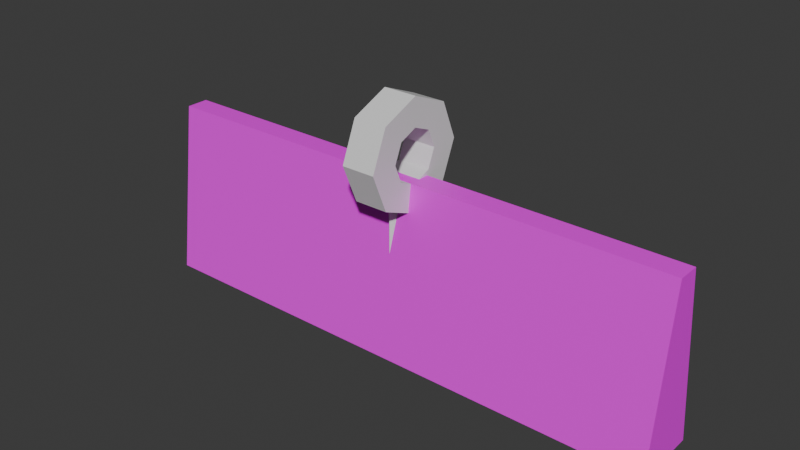 # Source: Gate.blend  (saved by Blender 4.5.87; exported with 4.5.12 LTS)
import bpy
from mathutils import Matrix  # noqa: F401  (used for matrix-valued properties, if any)

bpy.ops.wm.read_factory_settings(use_empty=True)
scene = bpy.context.scene
scene.name = 'Scene'

# ---- collections
col_collection = bpy.data.collections.new('Collection'); scene.collection.children.link(col_collection)
col_collection_1 = bpy.data.collections.new('Collection')  # instanced only; not linked into the scene

# ---- images (referenced by path relative to the original .blend; pixels are not part of the script)
import os
ASSET_DIR = os.environ.get("B2B_ASSET_DIR", "")  # directory of the original .blend (textures are referenced by path, not embedded)
HERE = os.path.dirname(os.path.abspath(__file__))  # packed textures are extracted next to this script under _unpacked/

def load_image(name, relpath, width, height, colorspace="sRGB"):
    """Load a texture the original file referenced (path relative to the .blend, or extracted next to this script)."""
    p = next((c for c in (os.path.join(HERE, relpath), os.path.join(ASSET_DIR, relpath)) if relpath and os.path.exists(c)), "")
    if p:
        img = bpy.data.images.load(p, check_existing=True)
        img.name = name
    else:  # same state as the original file: an image datablock whose file is absent (Cycles renders it pink)
        img = bpy.data.images.new(name, width, height)
        img.source = "FILE"
        img.filepath = "//" + (relpath or name)
    img.colorspace_settings.name = colorspace
    return img
img_metal_red_002_png = load_image('Metal_Red_002.png', 'Metal_Red_002.png', 1024, 1024, 'sRGB')
img_metal_red_key_png = load_image('Metal_Red_Key.png', 'Metal_Red_Key.png', 1024, 1024, 'sRGB')

# ---- materials (node trees are filled in below, after node groups)
mat_material_001 = bpy.data.materials.new('Material.001')
mat_material_002 = bpy.data.materials.new('Material.002')
mat_material_003 = bpy.data.materials.new('Material.003')

# ---- material node trees
mat_material_001.use_nodes = True; mat_material_001.node_tree.nodes.clear()
_N = mat_material_001.node_tree.nodes; _L = mat_material_001.node_tree.links
n0 = _N.new('ShaderNodeBsdfPrincipled'); n0.name = 'Principled BSDF'; n0.location = (-200, 100)
n1 = _N.new('ShaderNodeOutputMaterial'); n1.name = 'Material Output'; n1.location = (200, 100)
n2 = _N.new('ShaderNodeTexImage'); n2.name = 'Image Texture'; n2.location = (-490, 71)
n2.image = img_metal_red_002_png
n2.interpolation = 'Closest'
_L.new(n0.outputs[0], n1.inputs[0])
_L.new(n2.outputs[0], n0.inputs[0])
n1.is_active_output = True
mat_material_002.use_nodes = True; mat_material_002.node_tree.nodes.clear()
_N = mat_material_002.node_tree.nodes; _L = mat_material_002.node_tree.links
n0 = _N.new('ShaderNodeBsdfPrincipled'); n0.name = 'Principled BSDF'; n0.location = (-200, 100)
n1 = _N.new('ShaderNodeOutputMaterial'); n1.name = 'Material Output'; n1.location = (200, 100)
n2 = _N.new('ShaderNodeTexImage'); n2.name = 'Image Texture'; n2.location = (-490, 71)
n2.image = img_metal_red_key_png
n2.interpolation = 'Closest'
_L.new(n0.outputs[0], n1.inputs[0])
_L.new(n2.outputs[0], n0.inputs[0])
n1.is_active_output = True
mat_material_003.use_nodes = True; mat_material_003.node_tree.nodes.clear()
_N = mat_material_003.node_tree.nodes; _L = mat_material_003.node_tree.links
n0 = _N.new('ShaderNodeBsdfPrincipled'); n0.name = 'Principled BSDF'; n0.location = (-200, 100)
n1 = _N.new('ShaderNodeOutputMaterial'); n1.name = 'Material Output'; n1.location = (200, 100)
_L.new(n0.outputs[0], n1.inputs[0])
n1.is_active_output = True

# ---- world
world_world = bpy.data.worlds.new('World'); scene.world = world_world
world_world.use_nodes = True; world_world.node_tree.nodes.clear()
_N = world_world.node_tree.nodes; _L = world_world.node_tree.links
n0 = _N.new('ShaderNodeOutputWorld'); n0.name = 'World Output'; n0.location = (200, 100)
n1 = _N.new('ShaderNodeBackground'); n1.name = 'Background'; n1.location = (-200, 100)
n1.inputs[0].default_value = (0.05088, 0.05088, 0.05088, 1.0)
_L.new(n1.outputs[0], n0.inputs[0])
n0.is_active_output = True
world_world.color = (0.05088, 0.05088, 0.05088)
world_world.sun_shadow_jitter_overblur = 0.0

# ---- meshes
me_cube_001 = bpy.data.meshes.new('Cube.001')
me_cube_001.from_pydata([(1.473, 0.07249, -0.02024), (1.473, 0.0242, 0.92), (-1.473, 0.07249, -0.02024), (-1.473, 0.0242, 0.92), (1.473, -0.07249, -0.02024), (1.473, -0.0242, 0.92), (-1.473, -0.07249, -0.02024), (-1.473, -0.0242, 0.92), (-0.2368, 0.07249, -0.02024), (0.2368, 0.07249, -0.02024), (0.2368, 0.0242, 0.92), (-0.2368, 0.0242, 0.92), (0.2368, -0.07249, -0.02024), (-0.2368, -0.07249, -0.02024), (-0.2368, -0.0242, 0.92), (0.2368, -0.0242, 0.92)], [], [(8, 2, 3, 11), (2, 6, 7, 3), (12, 4, 5, 15), (4, 0, 1, 5), (9, 0, 4, 12), (15, 5, 1, 10), (7, 14, 11, 3), (14, 15, 10, 11), (2, 8, 13, 6), (8, 9, 12, 13), (6, 13, 14, 7), (13, 12, 15, 14), (0, 9, 10, 1), (9, 8, 11, 10)])
me_cube_001.polygons.foreach_set('material_index', [0, 0, 0, 0, 0, 0, 0, 0, 0, 0, 0, 1, 0, 0])
_uv = me_cube_001.uv_layers.new(name='UVMap')
_uv.uv.foreach_set('vector', [-0.2368, -0.2464, -1.473, -0.2464, -1.473, 0.6938, -0.2368, 0.6938, 0.07249, -0.2464, -0.07249, -0.2464, -0.0242, 0.6938, 0.0242, 0.6938, -0.2368, -0.2464, -1.473, -0.2464, -1.473, 0.6938, -0.2368, 0.6938, 0.07249, -0.2464, -0.07249, -0.2464, -0.0242, 0.6938, 0.0242, 0.6938, 0.07249, -0.2368, 0.07249, -1.473, -0.07249, -1.473, -0.07249, -0.2368, 0.0242, -0.2368, 0.0242, -1.473, -0.0242, -1.473, -0.0242, -0.2368, 0.0242, 1.473, 0.0242, 0.2368, -0.0242, 0.2368, -0.0242, 1.473, 0.0242, 0.2368, 0.0242, -0.2368, -0.0242, -0.2368, -0.0242, 0.2368, 0.07249, 1.473, 0.07249, 0.2368, -0.07249, 0.2368, -0.07249, 1.473, 0.07249, 0.2368, 0.07249, -0.2368, -0.07249, -0.2368, -0.07249, 0.2368, 1.473, -0.2464, 0.2368, -0.2464, 0.2368, 0.6938, 1.473, 0.6938, 0.2368, -0.2464, -0.2368, -0.2464, -0.2368, 0.6938, 0.2368, 0.6938, 1.473, -0.2464, 0.2368, -0.2464, 0.2368, 0.6938, 1.473, 0.6938, 0.2368, -0.2464, -0.2368, -0.2464, -0.2368, 0.6938, 0.2368, 0.6938])
me_cube_001.materials.append(mat_material_001)
me_cube_001.materials.append(mat_material_002)
me_cube_001.use_mirror_x = True
me_cube_001.use_mirror_y = True
me_cube_001.update()
me_circle = bpy.data.meshes.new('Circle')
me_circle.from_pydata([(-0.05851, 0.1709, 0.6299), (-0.05851, 0.115, 0.7647), (-0.05851, -0.01972, 0.8205), (-0.05851, -0.1545, 0.7647), (-0.05851, -0.2103, 0.6299), (-0.05851, -0.1545, 0.4951), (-0.05851, -0.01972, 0.4393), (-0.05851, 0.115, 0.4951), (0.05851, 0.1709, 0.6299), (0.05851, 0.115, 0.7647), (0.05851, -0.01972, 0.8205), (0.05851, -0.1545, 0.7647), (0.05851, -0.2103, 0.6299), (0.05851, -0.1545, 0.4951), (0.05851, -0.01972, 0.4393), (0.05851, 0.115, 0.4951), (-0.05851, 0.07176, 0.6299), (-0.05851, 0.04497, 0.6946), (-0.05851, -0.01972, 0.7214), (-0.05851, -0.0844, 0.6946), (-0.05851, -0.1112, 0.6299), (-0.05851, -0.0844, 0.5652), (-0.05851, -0.01972, 0.5384), (-0.05851, 0.04497, 0.5652), (0.05851, 0.07176, 0.6299), (0.05851, 0.04497, 0.6946), (0.05851, -0.01972, 0.7214), (0.05851, -0.0844, 0.6946), (0.05851, -0.1112, 0.6299), (0.05851, -0.0844, 0.5652), (0.05851, -0.01972, 0.5384), (0.05851, 0.04497, 0.5652), (-8.882e-16, -0.07077, 0.0631), (3.775e-15, -0.07077, 0.4577), (-0.05105, -0.01972, 0.0631), (-0.05105, -0.01972, 0.4577), (0.05105, -0.01972, 0.0631), (0.05105, -0.01972, 0.4577), (-8.882e-16, 0.03134, 0.0631), (3.775e-15, 0.03134, 0.4577), (-9.341e-10, 0.1189, 0.1168), (-2.717e-09, -0.02034, 0.1168), (-0.05105, 0.1189, 0.1679), (-0.05105, -0.02034, 0.1679), (0.05105, 0.1189, 0.1679), (0.05105, -0.02034, 0.1679), (2.717e-09, 0.1189, 0.2189), (9.341e-10, -0.02034, 0.2189), (-9.341e-10, 0.1189, 0.2564), (-2.717e-09, -0.02034, 0.2564), (-0.05105, 0.1189, 0.3074), (-0.05105, -0.02034, 0.3074), (0.05105, 0.1189, 0.3074), (0.05105, -0.02034, 0.3074), (2.717e-09, 0.1189, 0.3585), (9.341e-10, -0.02034, 0.3585)], [], [(0, 1, 9, 8), (7, 0, 8, 15), (5, 6, 14, 13), (3, 4, 12, 11), (1, 2, 10, 9), (6, 7, 15, 14), (4, 5, 13, 12), (2, 3, 11, 10), (16, 24, 25, 17), (23, 31, 24, 16), (21, 29, 30, 22), (19, 27, 28, 20), (17, 25, 26, 18), (22, 30, 31, 23), (20, 28, 29, 21), (18, 26, 27, 19), (1, 0, 16, 17), (2, 1, 17, 18), (3, 2, 18, 19), (4, 3, 19, 20), (5, 4, 20, 21), (6, 5, 21, 22), (7, 6, 22, 23), (0, 7, 23, 16), (8, 9, 25, 24), (9, 10, 26, 25), (10, 11, 27, 26), (11, 12, 28, 27), (12, 13, 29, 28), (13, 14, 30, 29), (14, 15, 31, 30), (15, 8, 24, 31), (32, 33, 35, 34), (34, 35, 39, 38), (38, 39, 37, 36), (36, 37, 33, 32), (34, 38, 36, 32), (39, 35, 33, 37), (40, 41, 43, 42), (42, 43, 47, 46), (46, 47, 45, 44), (44, 45, 41, 40), (42, 46, 44, 40), (47, 43, 41, 45), (48, 49, 51, 50), (50, 51, 55, 54), (54, 55, 53, 52), (52, 53, 49, 48), (50, 54, 52, 48), (55, 51, 49, 53)])
_uv = me_circle.uv_layers.new(name='UVMap')
_uv.uv.foreach_set('vector', [0.8733, 0.5274, 0.8733, 0.3553, 0.9706, 0.3268, 0.9706, 0.4989, 0.8733, 0.7281, 0.8733, 0.556, 0.9706, 0.5274, 0.9706, 0.6996, 0.6413, 0.3268, 0.6413, 0.492, 0.4979, 0.492, 0.4979, 0.3268, 0.08281, 0.1349, 0.1387, 0.2977, 0.05587, 0.3562, 5.692e-09, 0.1934, 0.6413, 0.6572, 0.6413, 0.492, 0.7848, 0.492, 0.7848, 0.6572, 0.6413, 0.492, 0.6413, 0.6572, 0.4979, 0.6572, 0.4979, 0.492, 0.1387, 0.2977, 0.2736, 0.4046, 0.1907, 0.4632, 0.05587, 0.3562, 0.6413, 0.492, 0.6413, 0.3268, 0.7848, 0.3268, 0.7848, 0.492, 0.4155, 0.06956, 0.3181, 0.09807, 0.2736, 0.02851, 0.3709, -1.013e-08, 0.4155, 0.1522, 0.3181, 0.1807, 0.3181, 0.09807, 0.4155, 0.06956, 0.2736, 0.6321, 0.417, 0.6321, 0.417, 0.7114, 0.2736, 0.7114, 0.3181, 0.4514, 0.4155, 0.4799, 0.4155, 0.5625, 0.3181, 0.534, 0.8028, 0.1586, 0.6594, 0.1586, 0.6594, 0.07929, 0.8028, 0.07929, 0.2736, 0.7114, 0.417, 0.7114, 0.417, 0.7907, 0.2736, 0.7907, 0.3181, 0.534, 0.4155, 0.5625, 0.3709, 0.6321, 0.2736, 0.6036, 0.8028, 0.07929, 0.6594, 0.07929, 0.6594, 0.0, 0.8028, 0.0, 0.5803, 0.8279, 0.5803, 1.0, 0.4979, 0.9759, 0.4979, 0.8932, 0.1387, 0.01157, 0.2736, 1.357e-07, 0.2736, 0.1052, 0.2088, 0.1108, 0.08281, 0.1349, 0.1387, 0.01157, 0.2088, 0.1108, 0.182, 0.1699, 0.1387, 0.2977, 0.08281, 0.1349, 0.182, 0.1699, 0.2088, 0.2481, 0.7848, 0.9827, 0.7848, 0.8105, 0.8672, 0.8347, 0.8672, 0.9173, 0.405, 0.316, 0.2737, 0.2832, 0.3079, 0.1837, 0.3709, 0.1995, 0.4979, 0.2175, 0.405, 0.316, 0.3709, 0.1995, 0.4155, 0.1522, 0.4979, 0.04542, 0.4979, 0.2175, 0.4155, 0.1522, 0.4155, 0.06956, 0.8733, 0.9002, 0.8733, 0.7281, 0.9557, 0.7934, 0.9557, 0.8761, 0.2737, 0.3489, 0.405, 0.316, 0.3709, 0.4326, 0.3079, 0.4484, 0.405, 0.316, 0.4979, 0.4145, 0.4155, 0.4799, 0.3709, 0.4326, 0.4979, 0.4145, 0.4979, 0.5867, 0.4155, 0.5625, 0.4155, 0.4799, 0.4811, 0.7907, 0.4811, 0.9628, 0.3987, 0.8974, 0.3987, 0.8148, 0.616, 0.3268, 0.4979, 0.2606, 0.6027, 0.1992, 0.6594, 0.231, 0.4979, 0.2606, 0.4979, 0.1252, 0.6027, 0.1342, 0.6027, 0.1992, 0.4979, 0.1252, 0.616, -6.064e-09, 0.6594, 0.07412, 0.6027, 0.1342, 0.0885, 0.9469, 0.0885, 0.4632, 0.177, 0.4632, 0.177, 0.9469, 0.177, 0.9469, 0.177, 0.4632, 0.2655, 0.4632, 0.2655, 0.9469, 0.7848, 0.8105, 0.7848, 0.3268, 0.8733, 0.3268, 0.8733, 0.8105, 0.0, 0.9469, 0.0, 0.4632, 0.0885, 0.4632, 0.0885, 0.9469, 0.7479, 0.2471, 0.6594, 0.2471, 0.6594, 0.1586, 0.7479, 0.1586, 0.7848, 0.3268, 0.7848, 0.2383, 0.8733, 0.2383, 0.8733, 0.3268, 0.5605, 0.8279, 0.5605, 0.6572, 0.623, 0.6572, 0.623, 0.8279, 0.623, 0.8279, 0.623, 0.6572, 0.6856, 0.6572, 0.6856, 0.8279, 0.6856, 0.8279, 0.6856, 0.6572, 0.7482, 0.6572, 0.7482, 0.8279, 0.4979, 0.8279, 0.4979, 0.6572, 0.5605, 0.6572, 0.5605, 0.8279, 0.5803, 0.8534, 0.6526, 0.8279, 0.6526, 0.9045, 0.5803, 0.9301, 0.7248, 0.8279, 0.7248, 0.9045, 0.6526, 0.9301, 0.6526, 0.8534, 0.8654, 0.1707, 0.8654, 0.0, 0.928, 0.0, 0.928, 0.1707, 0.2736, 0.9614, 0.2736, 0.7907, 0.3361, 0.7907, 0.3361, 0.9614, 0.3361, 0.9614, 0.3361, 0.7907, 0.3987, 0.7907, 0.3987, 0.9614, 0.8028, 0.1707, 0.8028, 0.0, 0.8654, 0.0, 0.8654, 0.1707, 0.417, 0.7087, 0.417, 0.6321, 0.4892, 0.6576, 0.4892, 0.7343, 0.8733, 0.2246, 0.9455, 0.2502, 0.9455, 0.3268, 0.8733, 0.3013])
me_circle.materials.append(mat_material_003)
me_circle.update()

# ---- objects
ob_collection = bpy.data.objects.new('Collection', None)
ob_cube = bpy.data.objects.new('Cube', me_cube_001)
ob_key = bpy.data.objects.new('Key', me_circle)

# ---- transforms, parenting, visibility, modifiers, constraints
ob_collection.location = (0.0, 0.0, 0.0)
ob_collection.instance_type = 'COLLECTION'
ob_cube.location = (0.0, 0.0, 0.0)
ob_cube.scale = (1.0, 2.508, 1.0)
ob_cube.use_mesh_mirror_x = True
ob_cube.use_mesh_mirror_y = True
ob_key.location = (0.0, 0.0, 0.07129)
ob_key.scale = (1.552, 1.552, 1.552)
ob_collection.instance_collection = col_collection

# ---- collection membership
col_collection.objects.link(ob_collection)
col_collection.objects.link(ob_cube)
col_collection.objects.link(ob_key)

# ---- scene / render settings (as saved in the file)
scene.frame_start = 1; scene.frame_end = 250; scene.frame_set(1)
scene.render.engine = 'BLENDER_EEVEE_NEXT'
bpy.context.view_layer.update()

# ---- added for rendering (the .blend has no active camera and no usable light): camera, sun
cam_auto = bpy.data.cameras.new('AutoCamera')
cam_auto.lens = 50.0
cam_auto.sensor_width = 36.0
cam_auto.clip_end = 1000.0
ob_auto_camera = bpy.data.objects.new('AutoCamera', cam_auto)
scene.collection.objects.link(ob_auto_camera)
ob_auto_camera.location = (3.05369, -3.69503, 3.10522)
ob_auto_camera.rotation_euler = (1.09748, -7.21219e-08, 0.694738)
scene.camera = ob_auto_camera
light_auto_sun = bpy.data.lights.new('AutoSun', 'SUN')
light_auto_sun.energy = 3.0
light_auto_sun.angle = 0.0523599
ob_auto_sun = bpy.data.objects.new('AutoSun', light_auto_sun)
scene.collection.objects.link(ob_auto_sun)
ob_auto_sun.rotation_euler = (0.872665, 0.174533, 0.523599)
bpy.context.view_layer.update()
